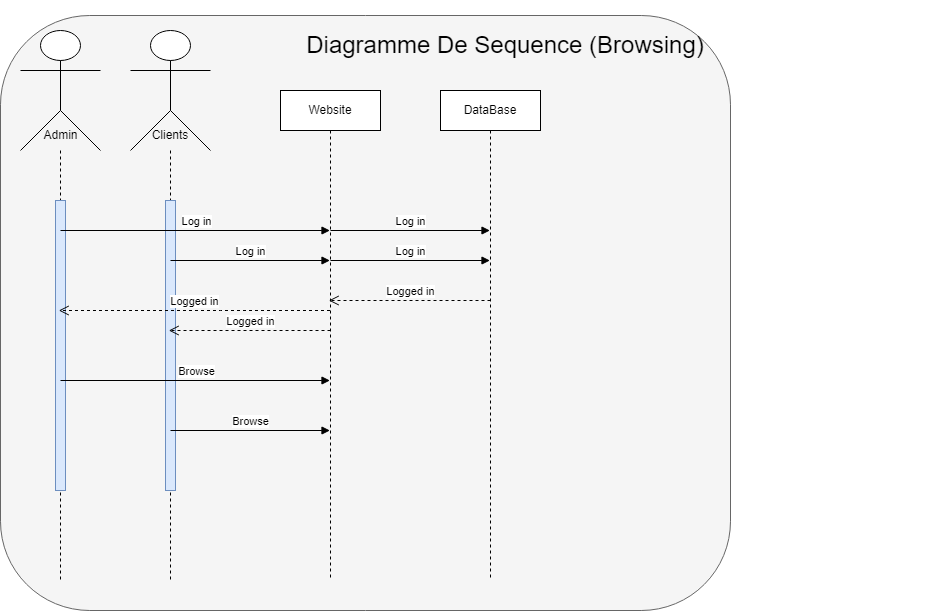

The diagram above was exported from draw.io. Its source (the exported page's mxGraphModel, read from the mxfile embedded in the PNG):
<mxGraphModel dx="1764" dy="916" grid="1" gridSize="10" guides="1" tooltips="1" connect="1" arrows="1" fold="1" page="1" pageScale="1" pageWidth="827" pageHeight="1169" math="0" shadow="0">
  <root>
    <mxCell id="0" />
    <mxCell id="1" parent="0" />
    <mxCell id="6jnpH8mUXJNzZkxsjd8y-1" value="" style="rounded=1;whiteSpace=wrap;html=1;fillColor=#f5f5f5;strokeColor=#666666;fontColor=#333333;" vertex="1" parent="1">
      <mxGeometry x="30" y="15" width="730" height="595" as="geometry" />
    </mxCell>
    <mxCell id="HHRjKkVYdJiYxgFZHcu2-7" value="" style="shape=umlLifeline;perimeter=lifelinePerimeter;whiteSpace=wrap;html=1;container=1;dropTarget=0;collapsible=0;recursiveResize=0;outlineConnect=0;portConstraint=eastwest;newEdgeStyle={&quot;curved&quot;:0,&quot;rounded&quot;:0};participant=umlActor;size=120;" parent="1" vertex="1">
      <mxGeometry x="160" y="30" width="80" height="550" as="geometry" />
    </mxCell>
    <mxCell id="HHRjKkVYdJiYxgFZHcu2-14" value="" style="html=1;points=[[0,0,0,0,5],[0,1,0,0,-5],[1,0,0,0,5],[1,1,0,0,-5]];perimeter=orthogonalPerimeter;outlineConnect=0;targetShapes=umlLifeline;portConstraint=eastwest;newEdgeStyle={&quot;curved&quot;:0,&quot;rounded&quot;:0};fillColor=#dae8fc;strokeColor=#6c8ebf;" parent="HHRjKkVYdJiYxgFZHcu2-7" vertex="1">
      <mxGeometry x="35" y="170" width="10" height="290" as="geometry" />
    </mxCell>
    <mxCell id="HHRjKkVYdJiYxgFZHcu2-8" value="Admin" style="text;html=1;align=center;verticalAlign=middle;resizable=0;points=[];autosize=1;strokeColor=none;fillColor=none;" parent="1" vertex="1">
      <mxGeometry x="60" y="120" width="60" height="30" as="geometry" />
    </mxCell>
    <mxCell id="HHRjKkVYdJiYxgFZHcu2-11" value="" style="shape=umlLifeline;perimeter=lifelinePerimeter;whiteSpace=wrap;html=1;container=1;dropTarget=0;collapsible=0;recursiveResize=0;outlineConnect=0;portConstraint=eastwest;newEdgeStyle={&quot;curved&quot;:0,&quot;rounded&quot;:0};participant=umlActor;size=120;" parent="1" vertex="1">
      <mxGeometry x="50" y="30" width="80" height="550" as="geometry" />
    </mxCell>
    <mxCell id="HHRjKkVYdJiYxgFZHcu2-13" value="" style="html=1;points=[[0,0,0,0,5],[0,1,0,0,-5],[1,0,0,0,5],[1,1,0,0,-5]];perimeter=orthogonalPerimeter;outlineConnect=0;targetShapes=umlLifeline;portConstraint=eastwest;newEdgeStyle={&quot;curved&quot;:0,&quot;rounded&quot;:0};fillColor=#dae8fc;strokeColor=#6c8ebf;" parent="HHRjKkVYdJiYxgFZHcu2-11" vertex="1">
      <mxGeometry x="35" y="170" width="10" height="290" as="geometry" />
    </mxCell>
    <mxCell id="HHRjKkVYdJiYxgFZHcu2-12" value="Clients" style="text;html=1;strokeColor=none;fillColor=none;align=center;verticalAlign=middle;whiteSpace=wrap;rounded=0;" parent="1" vertex="1">
      <mxGeometry x="170" y="120" width="60" height="30" as="geometry" />
    </mxCell>
    <mxCell id="HHRjKkVYdJiYxgFZHcu2-15" value="Website" style="shape=umlLifeline;perimeter=lifelinePerimeter;whiteSpace=wrap;html=1;container=1;dropTarget=0;collapsible=0;recursiveResize=0;outlineConnect=0;portConstraint=eastwest;newEdgeStyle={&quot;curved&quot;:0,&quot;rounded&quot;:0};" parent="1" vertex="1">
      <mxGeometry x="310" y="90" width="100" height="490" as="geometry" />
    </mxCell>
    <mxCell id="HHRjKkVYdJiYxgFZHcu2-16" value="DataBase" style="shape=umlLifeline;perimeter=lifelinePerimeter;whiteSpace=wrap;html=1;container=1;dropTarget=0;collapsible=0;recursiveResize=0;outlineConnect=0;portConstraint=eastwest;newEdgeStyle={&quot;curved&quot;:0,&quot;rounded&quot;:0};" parent="1" vertex="1">
      <mxGeometry x="470" y="90" width="100" height="490" as="geometry" />
    </mxCell>
    <mxCell id="HHRjKkVYdJiYxgFZHcu2-17" value="Log in" style="html=1;verticalAlign=bottom;endArrow=block;curved=0;rounded=0;" parent="1" target="HHRjKkVYdJiYxgFZHcu2-15" edge="1">
      <mxGeometry width="80" relative="1" as="geometry">
        <mxPoint x="90" y="230" as="sourcePoint" />
        <mxPoint x="170" y="230" as="targetPoint" />
      </mxGeometry>
    </mxCell>
    <mxCell id="HHRjKkVYdJiYxgFZHcu2-18" value="Log in" style="html=1;verticalAlign=bottom;endArrow=block;curved=0;rounded=0;" parent="1" target="HHRjKkVYdJiYxgFZHcu2-15" edge="1">
      <mxGeometry width="80" relative="1" as="geometry">
        <mxPoint x="200" y="260" as="sourcePoint" />
        <mxPoint x="280" y="260" as="targetPoint" />
      </mxGeometry>
    </mxCell>
    <mxCell id="HHRjKkVYdJiYxgFZHcu2-19" value="Log in" style="html=1;verticalAlign=bottom;endArrow=block;curved=0;rounded=0;" parent="1" target="HHRjKkVYdJiYxgFZHcu2-16" edge="1">
      <mxGeometry width="80" relative="1" as="geometry">
        <mxPoint x="360" y="230" as="sourcePoint" />
        <mxPoint x="440" y="230" as="targetPoint" />
      </mxGeometry>
    </mxCell>
    <mxCell id="HHRjKkVYdJiYxgFZHcu2-20" value="Log in" style="html=1;verticalAlign=bottom;endArrow=block;curved=0;rounded=0;" parent="1" target="HHRjKkVYdJiYxgFZHcu2-16" edge="1">
      <mxGeometry width="80" relative="1" as="geometry">
        <mxPoint x="360" y="260" as="sourcePoint" />
        <mxPoint x="440" y="260" as="targetPoint" />
      </mxGeometry>
    </mxCell>
    <mxCell id="HHRjKkVYdJiYxgFZHcu2-21" value="Logged in" style="html=1;verticalAlign=bottom;endArrow=open;dashed=1;endSize=8;curved=0;rounded=0;" parent="1" target="HHRjKkVYdJiYxgFZHcu2-15" edge="1">
      <mxGeometry relative="1" as="geometry">
        <mxPoint x="520" y="300" as="sourcePoint" />
        <mxPoint x="440" y="300" as="targetPoint" />
      </mxGeometry>
    </mxCell>
    <mxCell id="HHRjKkVYdJiYxgFZHcu2-22" value="Logged in" style="html=1;verticalAlign=bottom;endArrow=open;dashed=1;endSize=8;curved=0;rounded=0;" parent="1" source="HHRjKkVYdJiYxgFZHcu2-15" target="HHRjKkVYdJiYxgFZHcu2-11" edge="1">
      <mxGeometry relative="1" as="geometry">
        <mxPoint x="360" y="300" as="sourcePoint" />
        <mxPoint x="280" y="300" as="targetPoint" />
        <Array as="points">
          <mxPoint x="250" y="310" />
        </Array>
        <mxPoint as="offset" />
      </mxGeometry>
    </mxCell>
    <mxCell id="HHRjKkVYdJiYxgFZHcu2-23" value="Logged in" style="html=1;verticalAlign=bottom;endArrow=open;dashed=1;endSize=8;curved=0;rounded=0;" parent="1" target="HHRjKkVYdJiYxgFZHcu2-7" edge="1">
      <mxGeometry relative="1" as="geometry">
        <mxPoint x="360" y="330" as="sourcePoint" />
        <mxPoint x="300" y="330" as="targetPoint" />
      </mxGeometry>
    </mxCell>
    <mxCell id="HHRjKkVYdJiYxgFZHcu2-24" value="Browse" style="html=1;verticalAlign=bottom;endArrow=block;curved=0;rounded=0;" parent="1" target="HHRjKkVYdJiYxgFZHcu2-15" edge="1">
      <mxGeometry width="80" relative="1" as="geometry">
        <mxPoint x="90" y="380" as="sourcePoint" />
        <mxPoint x="170" y="380" as="targetPoint" />
      </mxGeometry>
    </mxCell>
    <mxCell id="HHRjKkVYdJiYxgFZHcu2-25" value="Browse" style="html=1;verticalAlign=bottom;endArrow=block;curved=0;rounded=0;" parent="1" target="HHRjKkVYdJiYxgFZHcu2-15" edge="1">
      <mxGeometry width="80" relative="1" as="geometry">
        <mxPoint x="200" y="430" as="sourcePoint" />
        <mxPoint x="280" y="430" as="targetPoint" />
      </mxGeometry>
    </mxCell>
    <mxCell id="ZFm2A2AknqosjxbMMmH8-1" value="&lt;font style=&quot;font-size: 24px;&quot;&gt;Diagramme De Sequence (Browsing)&lt;/font&gt;" style="text;html=1;strokeColor=none;fillColor=none;align=center;verticalAlign=middle;whiteSpace=wrap;rounded=0;" vertex="1" parent="1">
      <mxGeometry x="110" width="850" height="90" as="geometry" />
    </mxCell>
  </root>
</mxGraphModel>